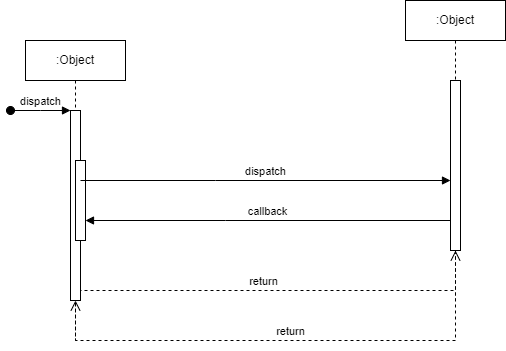

The diagram above was exported from draw.io. Its source (the exported page's mxGraphModel, read from the mxfile embedded in the PNG):
<mxGraphModel dx="1900" dy="1630" grid="1" gridSize="10" guides="1" tooltips="1" connect="1" arrows="1" fold="1" page="1" pageScale="1" pageWidth="850" pageHeight="1100" math="0" shadow="0">
  <root>
    <mxCell id="0" />
    <mxCell id="1" parent="0" />
    <mxCell id="aM9ryv3xv72pqoxQDRHE-1" value=":Object" style="shape=umlLifeline;perimeter=lifelinePerimeter;whiteSpace=wrap;html=1;container=0;dropTarget=0;collapsible=0;recursiveResize=0;outlineConnect=0;portConstraint=eastwest;newEdgeStyle={&quot;edgeStyle&quot;:&quot;elbowEdgeStyle&quot;,&quot;elbow&quot;:&quot;vertical&quot;,&quot;curved&quot;:0,&quot;rounded&quot;:0};" parent="1" vertex="1">
      <mxGeometry x="-10" y="-20" width="100" height="300" as="geometry" />
    </mxCell>
    <mxCell id="aM9ryv3xv72pqoxQDRHE-2" value="" style="html=1;points=[];perimeter=orthogonalPerimeter;outlineConnect=0;targetShapes=umlLifeline;portConstraint=eastwest;newEdgeStyle={&quot;edgeStyle&quot;:&quot;elbowEdgeStyle&quot;,&quot;elbow&quot;:&quot;vertical&quot;,&quot;curved&quot;:0,&quot;rounded&quot;:0};" parent="aM9ryv3xv72pqoxQDRHE-1" vertex="1">
      <mxGeometry x="45" y="70" width="10" height="190" as="geometry" />
    </mxCell>
    <mxCell id="aM9ryv3xv72pqoxQDRHE-3" value="dispatch" style="html=1;verticalAlign=bottom;startArrow=oval;endArrow=block;startSize=8;edgeStyle=elbowEdgeStyle;elbow=vertical;curved=0;rounded=0;" parent="aM9ryv3xv72pqoxQDRHE-1" target="aM9ryv3xv72pqoxQDRHE-2" edge="1">
      <mxGeometry relative="1" as="geometry">
        <mxPoint x="-15" y="70" as="sourcePoint" />
      </mxGeometry>
    </mxCell>
    <mxCell id="aM9ryv3xv72pqoxQDRHE-4" value="" style="html=1;points=[];perimeter=orthogonalPerimeter;outlineConnect=0;targetShapes=umlLifeline;portConstraint=eastwest;newEdgeStyle={&quot;edgeStyle&quot;:&quot;elbowEdgeStyle&quot;,&quot;elbow&quot;:&quot;vertical&quot;,&quot;curved&quot;:0,&quot;rounded&quot;:0};" parent="aM9ryv3xv72pqoxQDRHE-1" vertex="1">
      <mxGeometry x="50" y="120" width="10" height="80" as="geometry" />
    </mxCell>
    <mxCell id="aM9ryv3xv72pqoxQDRHE-5" value=":Object" style="shape=umlLifeline;perimeter=lifelinePerimeter;whiteSpace=wrap;html=1;container=0;dropTarget=0;collapsible=0;recursiveResize=0;outlineConnect=0;portConstraint=eastwest;newEdgeStyle={&quot;edgeStyle&quot;:&quot;elbowEdgeStyle&quot;,&quot;elbow&quot;:&quot;vertical&quot;,&quot;curved&quot;:0,&quot;rounded&quot;:0};" parent="1" vertex="1">
      <mxGeometry x="370" y="-60" width="100" height="300" as="geometry" />
    </mxCell>
    <mxCell id="aM9ryv3xv72pqoxQDRHE-6" value="" style="html=1;points=[];perimeter=orthogonalPerimeter;outlineConnect=0;targetShapes=umlLifeline;portConstraint=eastwest;newEdgeStyle={&quot;edgeStyle&quot;:&quot;elbowEdgeStyle&quot;,&quot;elbow&quot;:&quot;vertical&quot;,&quot;curved&quot;:0,&quot;rounded&quot;:0};" parent="aM9ryv3xv72pqoxQDRHE-5" vertex="1">
      <mxGeometry x="45" y="80" width="10" height="170" as="geometry" />
    </mxCell>
    <mxCell id="aM9ryv3xv72pqoxQDRHE-7" value="dispatch" style="html=1;verticalAlign=bottom;endArrow=block;edgeStyle=elbowEdgeStyle;elbow=vertical;curved=0;rounded=0;" parent="1" source="aM9ryv3xv72pqoxQDRHE-2" target="aM9ryv3xv72pqoxQDRHE-6" edge="1">
      <mxGeometry relative="1" as="geometry">
        <mxPoint x="195" y="130" as="sourcePoint" />
        <Array as="points">
          <mxPoint x="180" y="120" />
        </Array>
      </mxGeometry>
    </mxCell>
    <mxCell id="aM9ryv3xv72pqoxQDRHE-8" value="return" style="html=1;verticalAlign=bottom;endArrow=open;dashed=1;endSize=8;edgeStyle=elbowEdgeStyle;elbow=vertical;curved=0;rounded=0;" parent="1" source="aM9ryv3xv72pqoxQDRHE-6" target="aM9ryv3xv72pqoxQDRHE-2" edge="1">
      <mxGeometry relative="1" as="geometry">
        <mxPoint x="195" y="205" as="targetPoint" />
        <Array as="points">
          <mxPoint x="190" y="280" />
        </Array>
      </mxGeometry>
    </mxCell>
    <mxCell id="aM9ryv3xv72pqoxQDRHE-9" value="callback" style="html=1;verticalAlign=bottom;endArrow=block;edgeStyle=elbowEdgeStyle;elbow=vertical;curved=0;rounded=0;" parent="1" source="aM9ryv3xv72pqoxQDRHE-6" target="aM9ryv3xv72pqoxQDRHE-4" edge="1">
      <mxGeometry relative="1" as="geometry">
        <mxPoint x="175" y="160" as="sourcePoint" />
        <Array as="points">
          <mxPoint x="190" y="160" />
        </Array>
      </mxGeometry>
    </mxCell>
    <mxCell id="aM9ryv3xv72pqoxQDRHE-10" value="return" style="html=1;verticalAlign=bottom;endArrow=open;dashed=1;endSize=8;edgeStyle=elbowEdgeStyle;elbow=vertical;curved=0;rounded=0;" parent="1" source="aM9ryv3xv72pqoxQDRHE-4" target="aM9ryv3xv72pqoxQDRHE-6" edge="1">
      <mxGeometry relative="1" as="geometry">
        <mxPoint x="175" y="235" as="targetPoint" />
        <Array as="points">
          <mxPoint x="180" y="230" />
        </Array>
      </mxGeometry>
    </mxCell>
  </root>
</mxGraphModel>